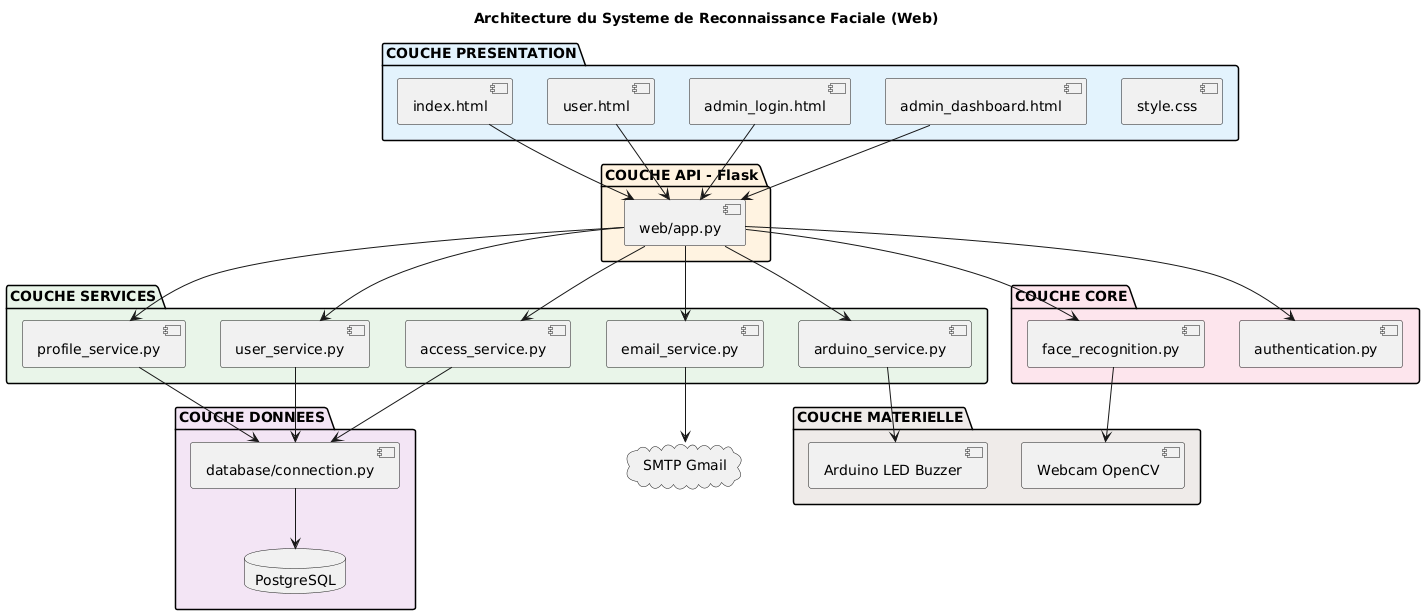

The diagram above was rendered by PlantUML. Its source (embedded in the PNG):
@startuml
skinparam backgroundColor #FEFEFE

title Architecture du Systeme de Reconnaissance Faciale (Web)

package "COUCHE PRESENTATION" #E3F2FD {
    [index.html] as index
    [user.html] as user
    [admin_login.html] as login
    [admin_dashboard.html] as dashboard
    [style.css] as css
}

package "COUCHE API - Flask" #FFF3E0 {
    [web/app.py] as app
}

package "COUCHE SERVICES" #E8F5E9 {
    [user_service.py] as userSvc
    [access_service.py] as accessSvc
    [profile_service.py] as profileSvc
    [arduino_service.py] as arduinoSvc
    [email_service.py] as emailSvc
}

package "COUCHE CORE" #FCE4EC {
    [face_recognition.py] as faceEngine
    [authentication.py] as authMgr
}

package "COUCHE DONNEES" #F3E5F5 {
    database "PostgreSQL" as db
    [database/connection.py] as dbConn
}

package "COUCHE MATERIELLE" #EFEBE9 {
    [Webcam OpenCV] as webcam
    [Arduino LED Buzzer] as arduino
}

cloud "SMTP Gmail" as smtp

index --> app
user --> app
login --> app
dashboard --> app

app --> userSvc
app --> accessSvc
app --> profileSvc
app --> arduinoSvc
app --> emailSvc

app --> faceEngine
app --> authMgr

userSvc --> dbConn
accessSvc --> dbConn
profileSvc --> dbConn
dbConn --> db

faceEngine --> webcam
arduinoSvc --> arduino
emailSvc --> smtp
@enduml